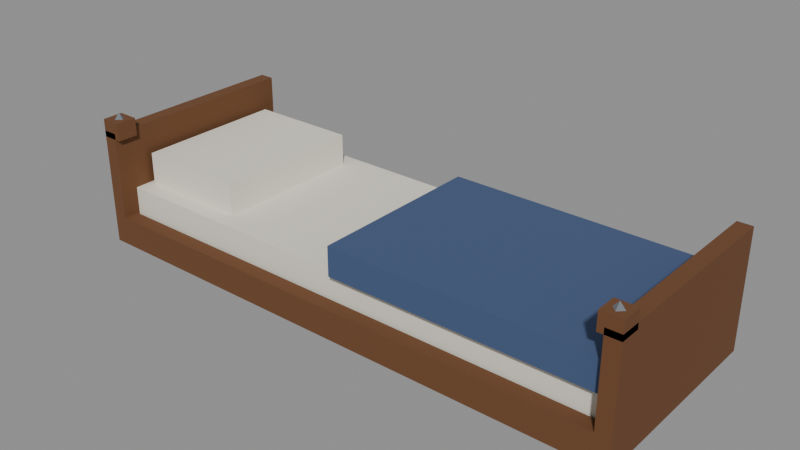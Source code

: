# Source: berth.blend  (saved by Blender 5.2.45; exported with 4.5.12 LTS)
import bpy
from mathutils import Matrix  # noqa: F401  (used for matrix-valued properties, if any)

bpy.ops.wm.read_factory_settings(use_empty=True)
scene = bpy.context.scene
scene.name = 'Scene'

# ---- materials (node trees are filled in below, after node groups)
mat_frame = bpy.data.materials.new('frame')
mat_frame.diffuse_color = (0.147, 0.05781, 0.01938, 1.0)
mat_linen = bpy.data.materials.new('linen')
mat_linen.diffuse_color = (0.8148, 0.7758, 0.6724, 1.0)
mat_blanket = bpy.data.materials.new('blanket')
mat_blanket.diffuse_color = (0.05286, 0.09084, 0.1946, 1.0)
mat_steel = bpy.data.materials.new('steel')
mat_steel.diffuse_color = (0.162, 0.1779, 0.2016, 1.0)

# ---- material node trees
mat_frame.use_nodes = True; mat_frame.node_tree.nodes.clear()
_N = mat_frame.node_tree.nodes; _L = mat_frame.node_tree.links
n0 = _N.new('ShaderNodeBsdfPrincipled'); n0.name = 'Principled BSDF'; n0.location = (-200, 100)
n0.inputs[0].default_value = (0.147, 0.05781, 0.01938, 1.0)
n0.inputs[2].default_value = 0.9
n0.inputs[10].default_value = 0.005
n1 = _N.new('ShaderNodeOutputMaterial'); n1.name = 'Material Output'; n1.location = (200, 100)
_L.new(n0.outputs[0], n1.inputs[0])
n1.is_active_output = True
mat_linen.use_nodes = True; mat_linen.node_tree.nodes.clear()
_N = mat_linen.node_tree.nodes; _L = mat_linen.node_tree.links
n0 = _N.new('ShaderNodeBsdfPrincipled'); n0.name = 'Principled BSDF'; n0.location = (-200, 100)
n0.inputs[0].default_value = (0.8148, 0.7758, 0.6724, 1.0)
n0.inputs[2].default_value = 0.9
n0.inputs[10].default_value = 0.005
n1 = _N.new('ShaderNodeOutputMaterial'); n1.name = 'Material Output'; n1.location = (200, 100)
_L.new(n0.outputs[0], n1.inputs[0])
n1.is_active_output = True
mat_blanket.use_nodes = True; mat_blanket.node_tree.nodes.clear()
_N = mat_blanket.node_tree.nodes; _L = mat_blanket.node_tree.links
n0 = _N.new('ShaderNodeBsdfPrincipled'); n0.name = 'Principled BSDF'; n0.location = (-200, 100)
n0.inputs[0].default_value = (0.05286, 0.09084, 0.1946, 1.0)
n0.inputs[2].default_value = 0.9
n0.inputs[10].default_value = 0.005
n1 = _N.new('ShaderNodeOutputMaterial'); n1.name = 'Material Output'; n1.location = (200, 100)
_L.new(n0.outputs[0], n1.inputs[0])
n1.is_active_output = True
mat_steel.use_nodes = True; mat_steel.node_tree.nodes.clear()
_N = mat_steel.node_tree.nodes; _L = mat_steel.node_tree.links
n0 = _N.new('ShaderNodeBsdfPrincipled'); n0.name = 'Principled BSDF'; n0.location = (-200, 100)
n0.inputs[0].default_value = (0.162, 0.1779, 0.2016, 1.0)
n0.inputs[2].default_value = 0.9
n0.inputs[10].default_value = 0.005
n1 = _N.new('ShaderNodeOutputMaterial'); n1.name = 'Material Output'; n1.location = (200, 100)
_L.new(n0.outputs[0], n1.inputs[0])
n1.is_active_output = True

# ---- meshes
me_frame = bpy.data.meshes.new('frame')
me_frame.from_pydata([(-0.95, 0.0, 0.0), (-0.95, 0.0, 0.4), (-0.95, -0.7, 0.4), (-0.95, -0.7, 0.0), (-0.95, -0.015, 0.015), (-0.95, -0.015, 0.385), (-0.95, -0.685, 0.385), (-0.95, -0.685, 0.015), (-0.9, 0.0, 0.0), (-0.9, 0.0, 0.4), (-0.9, -0.7, 0.4), (-0.9, -0.7, 0.0), (-0.9, -0.015, 0.015), (-0.9, -0.015, 0.385), (-0.9, -0.685, 0.385), (-0.9, -0.685, 0.015), (-0.95, -0.63, 0.38), (-0.95, -0.63, 0.44), (-0.95, -0.7, 0.44), (-0.95, -0.7, 0.38), (-0.95, -0.645, 0.395), (-0.95, -0.645, 0.425), (-0.95, -0.685, 0.425), (-0.95, -0.685, 0.395), (-0.88, -0.63, 0.38), (-0.88, -0.63, 0.44), (-0.88, -0.7, 0.44), (-0.88, -0.7, 0.38), (-0.935, -0.7, 0.395), (-0.895, -0.7, 0.395), (-0.895, -0.7, 0.425), (-0.935, -0.7, 0.425), (0.9, 0.0, 0.0), (0.9, 0.0, 0.4), (0.9, -0.7, 0.4), (0.9, -0.7, 0.0), (0.9, -0.015, 0.015), (0.9, -0.015, 0.385), (0.9, -0.685, 0.385), (0.9, -0.685, 0.015), (0.95, 0.0, 0.0), (0.95, 0.0, 0.4), (0.95, -0.7, 0.4), (0.95, -0.7, 0.0), (0.95, -0.015, 0.015), (0.95, -0.015, 0.385), (0.95, -0.685, 0.385), (0.95, -0.685, 0.015), (0.88, -0.63, 0.38), (0.88, -0.63, 0.44), (0.88, -0.7, 0.44), (0.88, -0.7, 0.38), (0.95, -0.63, 0.38), (0.95, -0.63, 0.44), (0.95, -0.7, 0.44), (0.95, -0.7, 0.38), (0.95, -0.645, 0.395), (0.95, -0.645, 0.425), (0.95, -0.685, 0.425), (0.95, -0.685, 0.395), (0.895, -0.7, 0.395), (0.935, -0.7, 0.395), (0.935, -0.7, 0.425), (0.895, -0.7, 0.425), (-0.9, -0.65, 0.0), (0.9, -0.65, 0.0), (-0.9, -0.65, 0.1), (0.9, -0.65, 0.1), (0.9, -0.7, 0.1), (-0.9, -0.7, 0.1), (-0.885, -0.7, 0.015), (0.885, -0.7, 0.015), (0.885, -0.7, 0.085), (-0.885, -0.7, 0.085), (-0.9, 0.0, 0.03), (0.9, 0.0, 0.03), (0.9, -0.65, 0.03), (-0.9, -0.65, 0.03), (-0.48, 0.0, 0.0), (-0.48, 0.0, 0.03), (-0.48, -0.65, 0.03), (-0.48, -0.65, 0.0), (-0.42, 0.0, 0.0), (-0.42, 0.0, 0.03), (-0.42, -0.65, 0.03), (-0.42, -0.65, 0.0), (-0.03, 0.0, 0.0), (-0.03, 0.0, 0.03), (-0.03, -0.65, 0.03), (-0.03, -0.65, 0.0), (0.03, 0.0, 0.0), (0.03, 0.0, 0.03), (0.03, -0.65, 0.03), (0.03, -0.65, 0.0), (0.42, 0.0, 0.0), (0.42, 0.0, 0.03), (0.42, -0.65, 0.03), (0.42, -0.65, 0.0), (0.48, 0.0, 0.0), (0.48, 0.0, 0.03), (0.48, -0.65, 0.03), (0.48, -0.65, 0.0)], [], [(4, 5, 1, 0), (5, 6, 2, 1), (6, 7, 3, 2), (7, 4, 0, 3), (7, 6, 5, 4), (8, 9, 13, 12), (9, 10, 14, 13), (10, 11, 15, 14), (11, 8, 12, 15), (12, 13, 14, 15), (0, 8, 11, 3), (2, 10, 9, 1), (3, 11, 10, 2), (20, 21, 17, 16), (21, 22, 18, 17), (22, 23, 19, 18), (23, 20, 16, 19), (23, 22, 21, 20), (24, 25, 26, 27), (16, 24, 27, 19), (18, 26, 25, 17), (19, 27, 29, 28), (27, 26, 30, 29), (26, 18, 31, 30), (18, 19, 28, 31), (28, 29, 30, 31), (36, 37, 33, 32), (37, 38, 34, 33), (38, 39, 35, 34), (39, 36, 32, 35), (39, 38, 37, 36), (40, 41, 45, 44), (41, 42, 46, 45), (42, 43, 47, 46), (43, 40, 44, 47), (44, 45, 46, 47), (32, 40, 43, 35), (34, 42, 41, 33), (35, 43, 42, 34), (51, 50, 49, 48), (52, 53, 57, 56), (53, 54, 58, 57), (54, 55, 59, 58), (55, 52, 56, 59), (56, 57, 58, 59), (48, 52, 55, 51), (50, 54, 53, 49), (51, 55, 61, 60), (55, 54, 62, 61), (54, 50, 63, 62), (50, 51, 60, 63), (60, 61, 62, 63), (64, 65, 35, 11), (69, 68, 67, 66), (11, 35, 71, 70), (35, 68, 72, 71), (68, 69, 73, 72), (69, 11, 70, 73), (70, 71, 72, 73), (74, 75, 76, 77), (81, 80, 79, 78), (82, 83, 84, 85), (78, 82, 85, 81), (89, 88, 87, 86), (90, 91, 92, 93), (86, 90, 93, 89), (97, 96, 95, 94), (98, 99, 100, 101), (94, 98, 101, 97)])
me_frame.polygons.foreach_set('use_smooth', [True] * 69)
_k = set([(0, 3), (1, 2), (2, 3), (2, 10), (3, 11), (8, 11), (9, 10), (10, 11), (11, 35), (16, 19), (17, 18), (18, 19), (18, 26), (19, 27), (24, 27), (25, 26), (26, 27), (32, 35), (33, 34), (34, 35), (34, 42), (35, 43), (40, 43), (41, 42), (42, 43), (48, 51), (49, 50), (50, 51), (50, 54), (51, 55), (52, 55), (53, 54), (54, 55), (68, 69), (78, 81), (82, 85), (86, 89), (90, 93), (94, 97), (98, 101)])
me_frame.attributes.new('sharp_edge', 'BOOLEAN', 'EDGE').data.foreach_set('value', [ (min(e.vertices), max(e.vertices)) in _k for e in me_frame.edges])
_ca = me_frame.color_attributes.new('ink', 'FLOAT_COLOR', 'CORNER')
_ca.data.foreach_set('color', [0.0, 0.0, 0.0, 1.0, 0.0, 0.0, 0.0, 1.0, 1.0, 1.0, 1.0, 1.0, 1.0, 1.0, 1.0, 1.0, 0.0, 0.0, 0.0, 1.0, 0.0, 0.0, 0.0, 1.0, 1.0, 1.0, 1.0, 1.0, 1.0, 1.0, 1.0, 1.0, 0.0, 0.0, 0.0, 1.0, 0.0, 0.0, 0.0, 1.0, 1.0, 1.0, 1.0, 1.0, 1.0, 1.0, 1.0, 1.0, 0.0, 0.0, 0.0, 1.0, 0.0, 0.0, 0.0, 1.0, 1.0, 1.0, 1.0, 1.0, 1.0, 1.0, 1.0, 1.0, 0.0, 0.0, 0.0, 1.0, 0.0, 0.0, 0.0, 1.0, 0.0, 0.0, 0.0, 1.0, 0.0, 0.0, 0.0, 1.0, 1.0, 1.0, 1.0, 1.0, 1.0, 1.0, 1.0, 1.0, 0.0, 0.0, 0.0, 1.0, 0.0, 0.0, 0.0, 1.0, 1.0, 1.0, 1.0, 1.0, 1.0, 1.0, 1.0, 1.0, 0.0, 0.0, 0.0, 1.0, 0.0, 0.0, 0.0, 1.0, 1.0, 1.0, 1.0, 1.0, 1.0, 1.0, 1.0, 1.0, 0.0, 0.0, 0.0, 1.0, 0.0, 0.0, 0.0, 1.0, 1.0, 1.0, 1.0, 1.0, 1.0, 1.0, 1.0, 1.0, 0.0, 0.0, 0.0, 1.0, 0.0, 0.0, 0.0, 1.0, 0.0, 0.0, 0.0, 1.0, 0.0, 0.0, 0.0, 1.0, 0.0, 0.0, 0.0, 1.0, 0.0, 0.0, 0.0, 1.0, 0.0, 0.0, 0.0, 1.0, 0.0, 0.0, 0.0, 1.0, 0.0, 0.0, 0.0, 1.0, 0.0, 0.0, 0.0, 1.0, 0.0, 0.0, 0.0, 1.0, 0.0, 0.0, 0.0, 1.0, 0.0, 0.0, 0.0, 1.0, 0.0, 0.0, 0.0, 1.0, 0.0, 0.0, 0.0, 1.0, 0.0, 0.0, 0.0, 1.0, 0.0, 0.0, 0.0, 1.0, 0.0, 0.0, 0.0, 1.0, 0.0, 0.0, 0.0, 1.0, 0.0, 0.0, 0.0, 1.0, 1.0, 1.0, 1.0, 1.0, 1.0, 1.0, 1.0, 1.0, 0.0, 0.0, 0.0, 1.0, 0.0, 0.0, 0.0, 1.0, 1.0, 1.0, 1.0, 1.0, 1.0, 1.0, 1.0, 1.0, 0.0, 0.0, 0.0, 1.0, 0.0, 0.0, 0.0, 1.0, 1.0, 1.0, 1.0, 1.0, 1.0, 1.0, 1.0, 1.0, 0.0, 0.0, 0.0, 1.0, 0.0, 0.0, 0.0, 1.0, 1.0, 1.0, 1.0, 1.0, 1.0, 1.0, 1.0, 1.0, 0.0, 0.0, 0.0, 1.0, 0.0, 0.0, 0.0, 1.0, 0.0, 0.0, 0.0, 1.0, 0.0, 0.0, 0.0, 1.0, 0.0, 0.0, 0.0, 1.0, 0.0, 0.0, 0.0, 1.0, 0.0, 0.0, 0.0, 1.0, 0.0, 0.0, 0.0, 1.0, 0.0, 0.0, 0.0, 1.0, 0.0, 0.0, 0.0, 1.0, 0.0, 0.0, 0.0, 1.0, 0.0, 0.0, 0.0, 1.0, 0.0, 0.0, 0.0, 1.0, 0.0, 0.0, 0.0, 1.0, 0.0, 0.0, 0.0, 1.0, 0.0, 0.0, 0.0, 1.0, 1.0, 1.0, 1.0, 1.0, 1.0, 1.0, 1.0, 1.0, 0.0, 0.0, 0.0, 1.0, 0.0, 0.0, 0.0, 1.0, 1.0, 1.0, 1.0, 1.0, 1.0, 1.0, 1.0, 1.0, 0.0, 0.0, 0.0, 1.0, 0.0, 0.0, 0.0, 1.0, 1.0, 1.0, 1.0, 1.0, 1.0, 1.0, 1.0, 1.0, 0.0, 0.0, 0.0, 1.0, 0.0, 0.0, 0.0, 1.0, 1.0, 1.0, 1.0, 1.0, 1.0, 1.0, 1.0, 1.0, 0.0, 0.0, 0.0, 1.0, 0.0, 0.0, 0.0, 1.0, 0.0, 0.0, 0.0, 1.0, 0.0, 0.0, 0.0, 1.0, 0.0, 0.0, 0.0, 1.0, 0.0, 0.0, 0.0, 1.0, 0.0, 0.0, 0.0, 1.0, 0.0, 0.0, 0.0, 1.0, 1.0, 1.0, 1.0, 1.0, 1.0, 1.0, 1.0, 1.0, 0.0, 0.0, 0.0, 1.0, 0.0, 0.0, 0.0, 1.0, 1.0, 1.0, 1.0, 1.0, 1.0, 1.0, 1.0, 1.0, 0.0, 0.0, 0.0, 1.0, 0.0, 0.0, 0.0, 1.0, 1.0, 1.0, 1.0, 1.0, 1.0, 1.0, 1.0, 1.0, 0.0, 0.0, 0.0, 1.0, 0.0, 0.0, 0.0, 1.0, 1.0, 1.0, 1.0, 1.0, 1.0, 1.0, 1.0, 1.0, 0.0, 0.0, 0.0, 1.0, 0.0, 0.0, 0.0, 1.0, 0.0, 0.0, 0.0, 1.0, 0.0, 0.0, 0.0, 1.0, 1.0, 1.0, 1.0, 1.0, 1.0, 1.0, 1.0, 1.0, 0.0, 0.0, 0.0, 1.0, 0.0, 0.0, 0.0, 1.0, 1.0, 1.0, 1.0, 1.0, 1.0, 1.0, 1.0, 1.0, 0.0, 0.0, 0.0, 1.0, 0.0, 0.0, 0.0, 1.0, 1.0, 1.0, 1.0, 1.0, 1.0, 1.0, 1.0, 1.0, 0.0, 0.0, 0.0, 1.0, 0.0, 0.0, 0.0, 1.0, 1.0, 1.0, 1.0, 1.0, 1.0, 1.0, 1.0, 1.0, 0.0, 0.0, 0.0, 1.0, 0.0, 0.0, 0.0, 1.0, 0.0, 0.0, 0.0, 1.0, 0.0, 0.0, 0.0, 1.0, 0.0, 0.0, 0.0, 1.0, 0.0, 0.0, 0.0, 1.0, 0.0, 0.0, 0.0, 1.0, 0.0, 0.0, 0.0, 1.0, 0.0, 0.0, 0.0, 1.0, 0.0, 0.0, 0.0, 1.0, 0.0, 0.0, 0.0, 1.0, 0.0, 0.0, 0.0, 1.0, 0.0, 0.0, 0.0, 1.0, 0.0, 0.0, 0.0, 1.0, 0.0, 0.0, 0.0, 1.0, 0.0, 0.0, 0.0, 1.0, 0.0, 0.0, 0.0, 1.0, 0.0, 0.0, 0.0, 1.0, 0.0, 0.0, 0.0, 1.0, 0.0, 0.0, 0.0, 1.0, 0.0, 0.0, 0.0, 1.0, 0.0, 0.0, 0.0, 1.0, 1.0, 1.0, 1.0, 1.0, 1.0, 1.0, 1.0, 1.0, 0.0, 0.0, 0.0, 1.0, 0.0, 0.0, 0.0, 1.0, 1.0, 1.0, 1.0, 1.0, 1.0, 1.0, 1.0, 1.0, 0.0, 0.0, 0.0, 1.0, 0.0, 0.0, 0.0, 1.0, 1.0, 1.0, 1.0, 1.0, 1.0, 1.0, 1.0, 1.0, 0.0, 0.0, 0.0, 1.0, 0.0, 0.0, 0.0, 1.0, 1.0, 1.0, 1.0, 1.0, 1.0, 1.0, 1.0, 1.0, 0.0, 0.0, 0.0, 1.0, 0.0, 0.0, 0.0, 1.0, 0.0, 0.0, 0.0, 1.0, 0.0, 0.0, 0.0, 1.0, 0.0, 0.0, 0.0, 1.0, 0.0, 0.0, 0.0, 1.0, 0.0, 0.0, 0.0, 1.0, 0.0, 0.0, 0.0, 1.0, 0.0, 0.0, 0.0, 1.0, 0.0, 0.0, 0.0, 1.0, 0.0, 0.0, 0.0, 1.0, 0.0, 0.0, 0.0, 1.0, 0.0, 0.0, 0.0, 1.0, 0.0, 0.0, 0.0, 1.0, 1.0, 1.0, 1.0, 1.0, 1.0, 1.0, 1.0, 1.0, 0.0, 0.0, 0.0, 1.0, 0.0, 0.0, 0.0, 1.0, 1.0, 1.0, 1.0, 1.0, 1.0, 1.0, 1.0, 1.0, 0.0, 0.0, 0.0, 1.0, 0.0, 0.0, 0.0, 1.0, 1.0, 1.0, 1.0, 1.0, 1.0, 1.0, 1.0, 1.0, 0.0, 0.0, 0.0, 1.0, 0.0, 0.0, 0.0, 1.0, 1.0, 1.0, 1.0, 1.0, 1.0, 1.0, 1.0, 1.0, 0.0, 0.0, 0.0, 1.0, 0.0, 0.0, 0.0, 1.0, 0.0, 0.0, 0.0, 1.0, 0.0, 0.0, 0.0, 1.0, 0.0, 0.0, 0.0, 1.0, 0.0, 0.0, 0.0, 1.0, 0.0, 0.0, 0.0, 1.0, 0.0, 0.0, 0.0, 1.0, 0.0, 0.0, 0.0, 1.0, 0.0, 0.0, 0.0, 1.0, 0.0, 0.0, 0.0, 1.0, 0.0, 0.0, 0.0, 1.0, 0.0, 0.0, 0.0, 1.0, 0.0, 0.0, 0.0, 1.0, 1.0, 1.0, 1.0, 1.0, 1.0, 1.0, 1.0, 1.0, 0.0, 0.0, 0.0, 1.0, 0.0, 0.0, 0.0, 1.0, 1.0, 1.0, 1.0, 1.0, 1.0, 1.0, 1.0, 1.0, 0.0, 0.0, 0.0, 1.0, 0.0, 0.0, 0.0, 1.0, 1.0, 1.0, 1.0, 1.0, 1.0, 1.0, 1.0, 1.0, 0.0, 0.0, 0.0, 1.0, 0.0, 0.0, 0.0, 1.0, 1.0, 1.0, 1.0, 1.0, 1.0, 1.0, 1.0, 1.0, 0.0, 0.0, 0.0, 1.0, 0.0, 0.0, 0.0, 1.0, 0.0, 0.0, 0.0, 1.0, 0.0, 0.0, 0.0, 1.0, 0.0, 0.0, 0.0, 1.0, 0.0, 0.0, 0.0, 1.0, 0.0, 0.0, 0.0, 1.0, 0.0, 0.0, 0.0, 1.0, 0.0, 0.0, 0.0, 1.0, 0.0, 0.0, 0.0, 1.0, 0.0, 0.0, 0.0, 1.0, 0.0, 0.0, 0.0, 1.0, 0.0, 0.0, 0.0, 1.0, 0.0, 0.0, 0.0, 1.0, 0.0, 0.0, 0.0, 1.0, 0.0, 0.0, 0.0, 1.0, 0.0, 0.0, 0.0, 1.0, 0.0, 0.0, 0.0, 1.0, 0.0, 0.0, 0.0, 1.0, 0.0, 0.0, 0.0, 1.0, 0.0, 0.0, 0.0, 1.0, 0.0, 0.0, 0.0, 1.0, 0.0, 0.0, 0.0, 1.0, 0.0, 0.0, 0.0, 1.0, 0.0, 0.0, 0.0, 1.0, 0.0, 0.0, 0.0, 1.0, 0.0, 0.0, 0.0, 1.0, 0.0, 0.0, 0.0, 1.0, 0.0, 0.0, 0.0, 1.0, 0.0, 0.0, 0.0, 1.0, 0.0, 0.0, 0.0, 1.0, 0.0, 0.0, 0.0, 1.0, 0.0, 0.0, 0.0, 1.0, 0.0, 0.0, 0.0, 1.0, 0.0, 0.0, 0.0, 1.0, 0.0, 0.0, 0.0, 1.0, 0.0, 0.0, 0.0, 1.0, 0.0, 0.0, 0.0, 1.0, 0.0, 0.0, 0.0, 1.0, 0.0, 0.0, 0.0, 1.0, 0.0, 0.0, 0.0, 1.0, 0.0, 0.0, 0.0, 1.0, 0.0, 0.0, 0.0, 1.0, 0.0, 0.0, 0.0, 1.0, 0.0, 0.0, 0.0, 1.0, 0.0, 0.0, 0.0, 1.0])
me_frame.materials.append(mat_frame)
me_frame.update()
me_linen = bpy.data.meshes.new('linen')
me_linen.from_pydata([(-0.9, 0.0, 0.19), (0.9, 0.0, 0.19), (0.9, -0.64, 0.19), (-0.9, -0.64, 0.19), (-0.875, -0.025, 0.19), (0.875, -0.025, 0.19), (0.875, -0.615, 0.19), (-0.875, -0.615, 0.19), (-0.9, -0.64, 0.05), (0.9, -0.64, 0.05), (-0.875, -0.64, 0.075), (0.875, -0.64, 0.075), (0.875, -0.64, 0.165), (-0.875, -0.64, 0.165), (-0.5, -0.06, 0.19), (-0.5, -0.06, 0.3), (-0.5, -0.58, 0.3), (-0.5, -0.58, 0.19), (-0.5, -0.09, 0.22), (-0.5, -0.09, 0.27), (-0.5, -0.55, 0.27), (-0.5, -0.55, 0.22), (-0.88, -0.06, 0.3), (-0.88, -0.58, 0.3), (-0.85, -0.09, 0.3), (-0.53, -0.09, 0.3), (-0.53, -0.55, 0.3), (-0.85, -0.55, 0.3), (-0.88, -0.58, 0.19), (-0.85, -0.58, 0.22), (-0.53, -0.58, 0.22), (-0.53, -0.58, 0.27), (-0.85, -0.58, 0.27)], [], [(4, 5, 1, 0), (5, 6, 2, 1), (6, 7, 3, 2), (7, 4, 0, 3), (7, 6, 5, 4), (8, 9, 11, 10), (9, 2, 12, 11), (2, 3, 13, 12), (3, 8, 10, 13), (10, 11, 12, 13), (14, 15, 19, 18), (15, 16, 20, 19), (16, 17, 21, 20), (17, 14, 18, 21), (18, 19, 20, 21), (24, 25, 15, 22), (25, 26, 16, 15), (26, 27, 23, 16), (27, 24, 22, 23), (27, 26, 25, 24), (28, 17, 30, 29), (17, 16, 31, 30), (16, 23, 32, 31), (23, 28, 29, 32), (29, 30, 31, 32)])
me_linen.polygons.foreach_set('use_smooth', [True] * 25)
_k = set([(2, 3), (15, 16), (16, 17), (16, 23)])
me_linen.attributes.new('sharp_edge', 'BOOLEAN', 'EDGE').data.foreach_set('value', [ (min(e.vertices), max(e.vertices)) in _k for e in me_linen.edges])
_ca = me_linen.color_attributes.new('ink', 'FLOAT_COLOR', 'CORNER')
_ca.data.foreach_set('color', [0.0, 0.0, 0.0, 1.0, 0.0, 0.0, 0.0, 1.0, 1.0, 1.0, 1.0, 1.0, 1.0, 1.0, 1.0, 1.0, 0.0, 0.0, 0.0, 1.0, 0.0, 0.0, 0.0, 1.0, 1.0, 1.0, 1.0, 1.0, 1.0, 1.0, 1.0, 1.0, 0.0, 0.0, 0.0, 1.0, 0.0, 0.0, 0.0, 1.0, 1.0, 1.0, 1.0, 1.0, 1.0, 1.0, 1.0, 1.0, 0.0, 0.0, 0.0, 1.0, 0.0, 0.0, 0.0, 1.0, 1.0, 1.0, 1.0, 1.0, 1.0, 1.0, 1.0, 1.0, 0.0, 0.0, 0.0, 1.0, 0.0, 0.0, 0.0, 1.0, 0.0, 0.0, 0.0, 1.0, 0.0, 0.0, 0.0, 1.0, 1.0, 1.0, 1.0, 1.0, 1.0, 1.0, 1.0, 1.0, 0.0, 0.0, 0.0, 1.0, 0.0, 0.0, 0.0, 1.0, 1.0, 1.0, 1.0, 1.0, 1.0, 1.0, 1.0, 1.0, 0.0, 0.0, 0.0, 1.0, 0.0, 0.0, 0.0, 1.0, 1.0, 1.0, 1.0, 1.0, 1.0, 1.0, 1.0, 1.0, 0.0, 0.0, 0.0, 1.0, 0.0, 0.0, 0.0, 1.0, 1.0, 1.0, 1.0, 1.0, 1.0, 1.0, 1.0, 1.0, 0.0, 0.0, 0.0, 1.0, 0.0, 0.0, 0.0, 1.0, 0.0, 0.0, 0.0, 1.0, 0.0, 0.0, 0.0, 1.0, 0.0, 0.0, 0.0, 1.0, 0.0, 0.0, 0.0, 1.0, 1.0, 1.0, 1.0, 1.0, 1.0, 1.0, 1.0, 1.0, 0.0, 0.0, 0.0, 1.0, 0.0, 0.0, 0.0, 1.0, 1.0, 1.0, 1.0, 1.0, 1.0, 1.0, 1.0, 1.0, 0.0, 0.0, 0.0, 1.0, 0.0, 0.0, 0.0, 1.0, 1.0, 1.0, 1.0, 1.0, 1.0, 1.0, 1.0, 1.0, 0.0, 0.0, 0.0, 1.0, 0.0, 0.0, 0.0, 1.0, 1.0, 1.0, 1.0, 1.0, 1.0, 1.0, 1.0, 1.0, 0.0, 0.0, 0.0, 1.0, 0.0, 0.0, 0.0, 1.0, 0.0, 0.0, 0.0, 1.0, 0.0, 0.0, 0.0, 1.0, 0.0, 0.0, 0.0, 1.0, 0.0, 0.0, 0.0, 1.0, 0.0, 0.0, 0.0, 1.0, 0.0, 0.0, 0.0, 1.0, 1.0, 1.0, 1.0, 1.0, 1.0, 1.0, 1.0, 1.0, 0.0, 0.0, 0.0, 1.0, 0.0, 0.0, 0.0, 1.0, 1.0, 1.0, 1.0, 1.0, 1.0, 1.0, 1.0, 1.0, 0.0, 0.0, 0.0, 1.0, 0.0, 0.0, 0.0, 1.0, 1.0, 1.0, 1.0, 1.0, 1.0, 1.0, 1.0, 1.0, 0.0, 0.0, 0.0, 1.0, 0.0, 0.0, 0.0, 1.0, 1.0, 1.0, 1.0, 1.0, 1.0, 1.0, 1.0, 1.0, 0.0, 0.0, 0.0, 1.0, 0.0, 0.0, 0.0, 1.0, 0.0, 0.0, 0.0, 1.0, 0.0, 0.0, 0.0, 1.0, 1.0, 1.0, 1.0, 1.0, 1.0, 1.0, 1.0, 1.0, 0.0, 0.0, 0.0, 1.0, 0.0, 0.0, 0.0, 1.0, 1.0, 1.0, 1.0, 1.0, 1.0, 1.0, 1.0, 1.0, 0.0, 0.0, 0.0, 1.0, 0.0, 0.0, 0.0, 1.0, 1.0, 1.0, 1.0, 1.0, 1.0, 1.0, 1.0, 1.0, 0.0, 0.0, 0.0, 1.0, 0.0, 0.0, 0.0, 1.0, 1.0, 1.0, 1.0, 1.0, 1.0, 1.0, 1.0, 1.0, 0.0, 0.0, 0.0, 1.0, 0.0, 0.0, 0.0, 1.0, 0.0, 0.0, 0.0, 1.0, 0.0, 0.0, 0.0, 1.0, 0.0, 0.0, 0.0, 1.0, 0.0, 0.0, 0.0, 1.0])
me_linen.materials.append(mat_linen)
me_linen.update()
me_blanket = bpy.data.meshes.new('blanket')
me_blanket.from_pydata([(0.0, -0.06, 0.19), (0.0, -0.06, 0.29), (0.0, -0.67, 0.29), (0.0, -0.67, 0.19), (0.0, -0.075, 0.205), (0.0, -0.075, 0.275), (0.0, -0.655, 0.275), (0.0, -0.655, 0.205), (0.9, -0.06, 0.29), (0.9, -0.67, 0.29), (0.015, -0.075, 0.29), (0.885, -0.075, 0.29), (0.885, -0.655, 0.29), (0.015, -0.655, 0.29), (0.9, -0.67, 0.19), (0.9, -0.67, 0.202), (0.0, -0.67, 0.202), (0.9, -0.67, 0.2133), (0.0, -0.67, 0.2133), (0.9, -0.67, 0.2233), (0.0, -0.67, 0.2233), (0.9, -0.67, 0.2333), (0.0, -0.67, 0.2333), (0.9, -0.67, 0.2467), (0.0, -0.67, 0.2467), (0.9, -0.67, 0.2567), (0.0, -0.67, 0.2567), (0.9, -0.67, 0.2667), (0.0, -0.67, 0.2667), (0.9, -0.67, 0.278), (0.0, -0.67, 0.278)], [], [(4, 5, 1, 0), (5, 6, 2, 1), (6, 7, 3, 2), (7, 4, 0, 3), (7, 6, 5, 4), (10, 11, 8, 1), (11, 12, 9, 8), (12, 13, 2, 9), (13, 10, 1, 2), (13, 12, 11, 10), (3, 14, 15, 16), (16, 15, 17, 18), (18, 17, 19, 20), (20, 19, 21, 22), (22, 21, 23, 24), (24, 23, 25, 26), (26, 25, 27, 28), (28, 27, 29, 30), (30, 29, 9, 2)])
me_blanket.polygons.foreach_set('use_smooth', [True] * 19)
_k = set([(1, 2), (2, 9)])
me_blanket.attributes.new('sharp_edge', 'BOOLEAN', 'EDGE').data.foreach_set('value', [ (min(e.vertices), max(e.vertices)) in _k for e in me_blanket.edges])
_ca = me_blanket.color_attributes.new('ink', 'FLOAT_COLOR', 'CORNER')
_ca.data.foreach_set('color', [0.0, 0.0, 0.0, 1.0, 0.0, 0.0, 0.0, 1.0, 1.0, 1.0, 1.0, 1.0, 1.0, 1.0, 1.0, 1.0, 0.0, 0.0, 0.0, 1.0, 0.0, 0.0, 0.0, 1.0, 1.0, 1.0, 1.0, 1.0, 1.0, 1.0, 1.0, 1.0, 0.0, 0.0, 0.0, 1.0, 0.0, 0.0, 0.0, 1.0, 1.0, 1.0, 1.0, 1.0, 1.0, 1.0, 1.0, 1.0, 0.0, 0.0, 0.0, 1.0, 0.0, 0.0, 0.0, 1.0, 1.0, 1.0, 1.0, 1.0, 1.0, 1.0, 1.0, 1.0, 0.0, 0.0, 0.0, 1.0, 0.0, 0.0, 0.0, 1.0, 0.0, 0.0, 0.0, 1.0, 0.0, 0.0, 0.0, 1.0, 0.0, 0.0, 0.0, 1.0, 0.0, 0.0, 0.0, 1.0, 1.0, 1.0, 1.0, 1.0, 1.0, 1.0, 1.0, 1.0, 0.0, 0.0, 0.0, 1.0, 0.0, 0.0, 0.0, 1.0, 1.0, 1.0, 1.0, 1.0, 1.0, 1.0, 1.0, 1.0, 0.0, 0.0, 0.0, 1.0, 0.0, 0.0, 0.0, 1.0, 1.0, 1.0, 1.0, 1.0, 1.0, 1.0, 1.0, 1.0, 0.0, 0.0, 0.0, 1.0, 0.0, 0.0, 0.0, 1.0, 1.0, 1.0, 1.0, 1.0, 1.0, 1.0, 1.0, 1.0, 0.0, 0.0, 0.0, 1.0, 0.0, 0.0, 0.0, 1.0, 0.0, 0.0, 0.0, 1.0, 0.0, 0.0, 0.0, 1.0, 1.0, 1.0, 1.0, 1.0, 1.0, 1.0, 1.0, 1.0, 0.0, 0.0, 0.0, 1.0, 0.0, 0.0, 0.0, 1.0, 0.0, 0.0, 0.0, 1.0, 0.0, 0.0, 0.0, 1.0, 0.0, 0.0, 0.0, 1.0, 0.0, 0.0, 0.0, 1.0, 0.0, 0.0, 0.0, 1.0, 0.0, 0.0, 0.0, 1.0, 1.0, 1.0, 1.0, 1.0, 1.0, 1.0, 1.0, 1.0, 1.0, 1.0, 1.0, 1.0, 1.0, 1.0, 1.0, 1.0, 0.0, 0.0, 0.0, 1.0, 0.0, 0.0, 0.0, 1.0, 0.0, 0.0, 0.0, 1.0, 0.0, 0.0, 0.0, 1.0, 0.0, 0.0, 0.0, 1.0, 0.0, 0.0, 0.0, 1.0, 0.0, 0.0, 0.0, 1.0, 0.0, 0.0, 0.0, 1.0, 1.0, 1.0, 1.0, 1.0, 1.0, 1.0, 1.0, 1.0, 1.0, 1.0, 1.0, 1.0, 1.0, 1.0, 1.0, 1.0, 0.0, 0.0, 0.0, 1.0, 0.0, 0.0, 0.0, 1.0, 0.0, 0.0, 0.0, 1.0, 0.0, 0.0, 0.0, 1.0, 0.0, 0.0, 0.0, 1.0, 0.0, 0.0, 0.0, 1.0, 0.0, 0.0, 0.0, 1.0, 0.0, 0.0, 0.0, 1.0, 1.0, 1.0, 1.0, 1.0, 1.0, 1.0, 1.0, 1.0])
me_blanket.materials.append(mat_blanket)
me_blanket.update()
me_steel = bpy.data.meshes.new('steel')
me_steel.from_pydata([(-0.915, -0.683, 0.44), (-0.897, -0.665, 0.44), (-0.915, -0.647, 0.44), (-0.933, -0.665, 0.44), (-0.915, -0.665, 0.46), (0.915, -0.683, 0.44), (0.933, -0.665, 0.44), (0.915, -0.647, 0.44), (0.897, -0.665, 0.44), (0.915, -0.665, 0.46)], [], [(0, 1, 4), (1, 2, 4), (2, 3, 4), (3, 0, 4), (5, 6, 9), (6, 7, 9), (7, 8, 9), (8, 5, 9)])
me_steel.polygons.foreach_set('use_smooth', [True] * 8)
_k = set([(0, 4), (1, 4), (2, 4), (3, 4), (5, 9), (6, 9), (7, 9), (8, 9)])
me_steel.attributes.new('sharp_edge', 'BOOLEAN', 'EDGE').data.foreach_set('value', [ (min(e.vertices), max(e.vertices)) in _k for e in me_steel.edges])
_ca = me_steel.color_attributes.new('ink', 'FLOAT_COLOR', 'CORNER')
_ca.data.foreach_set('color', [0.0, 0.0, 0.0, 1.0, 0.0, 0.0, 0.0, 1.0, 0.0, 0.0, 0.0, 1.0, 0.0, 0.0, 0.0, 1.0, 0.0, 0.0, 0.0, 1.0, 0.0, 0.0, 0.0, 1.0, 0.0, 0.0, 0.0, 1.0, 0.0, 0.0, 0.0, 1.0, 0.0, 0.0, 0.0, 1.0, 0.0, 0.0, 0.0, 1.0, 0.0, 0.0, 0.0, 1.0, 0.0, 0.0, 0.0, 1.0, 0.0, 0.0, 0.0, 1.0, 0.0, 0.0, 0.0, 1.0, 0.0, 0.0, 0.0, 1.0, 0.0, 0.0, 0.0, 1.0, 0.0, 0.0, 0.0, 1.0, 0.0, 0.0, 0.0, 1.0, 0.0, 0.0, 0.0, 1.0, 0.0, 0.0, 0.0, 1.0, 0.0, 0.0, 0.0, 1.0, 0.0, 0.0, 0.0, 1.0, 0.0, 0.0, 0.0, 1.0, 0.0, 0.0, 0.0, 1.0])
me_steel.materials.append(mat_steel)
me_steel.update()

# ---- objects
ob_frame = bpy.data.objects.new('frame', me_frame)
ob_linen = bpy.data.objects.new('linen', me_linen)
ob_blanket = bpy.data.objects.new('blanket', me_blanket)
ob_steel = bpy.data.objects.new('steel', me_steel)

# ---- transforms, parenting, visibility, modifiers, constraints
ob_frame.location = (0.0, 0.0, 0.0)
ob_linen.location = (0.0, 0.0, 0.0)
ob_blanket.location = (0.0, 0.0, 0.0)
ob_steel.location = (0.0, 0.0, 0.0)

# ---- collection membership
scene.collection.objects.link(ob_frame)
scene.collection.objects.link(ob_linen)
scene.collection.objects.link(ob_blanket)
scene.collection.objects.link(ob_steel)

# ---- scene / render settings (as saved in the file)
scene.frame_start = 1; scene.frame_end = 250; scene.frame_set(1)
scene.render.engine = 'BLENDER_EEVEE_NEXT'
scene.render.bake_bias = 0.0
scene.render.bake_samples = 0
scene.render.compositor_device = 'GPU'
scene.eevee.use_volume_custom_range = False
scene.eevee.fast_gi_thickness_near = 0.1
scene.eevee.fast_gi_thickness_far = 0.0
scene.eevee.ray_tracing_options.screen_trace_thickness = 0.1
bpy.context.view_layer.update()

# ---- added for rendering (the .blend has no active camera and no usable light): camera, sun + grey world if the file has none
cam_auto = bpy.data.cameras.new('AutoCamera')
cam_auto.lens = 50.0
cam_auto.sensor_width = 36.0
cam_auto.clip_end = 1000.0
ob_auto_camera = bpy.data.objects.new('AutoCamera', cam_auto)
scene.collection.objects.link(ob_auto_camera)
ob_auto_camera.location = (1.92117, -2.65541, 1.76694)
ob_auto_camera.rotation_euler = (1.09748, -7.21219e-08, 0.694738)
scene.camera = ob_auto_camera
light_auto_sun = bpy.data.lights.new('AutoSun', 'SUN')
light_auto_sun.energy = 3.0
light_auto_sun.angle = 0.0523599
ob_auto_sun = bpy.data.objects.new('AutoSun', light_auto_sun)
scene.collection.objects.link(ob_auto_sun)
ob_auto_sun.rotation_euler = (0.872665, 0.174533, 0.523599)
if scene.world is None:
    world_auto = bpy.data.worlds.new('AutoWorld')
    world_auto.color = (0.3, 0.3, 0.3)
    scene.world = world_auto
bpy.context.view_layer.update()
